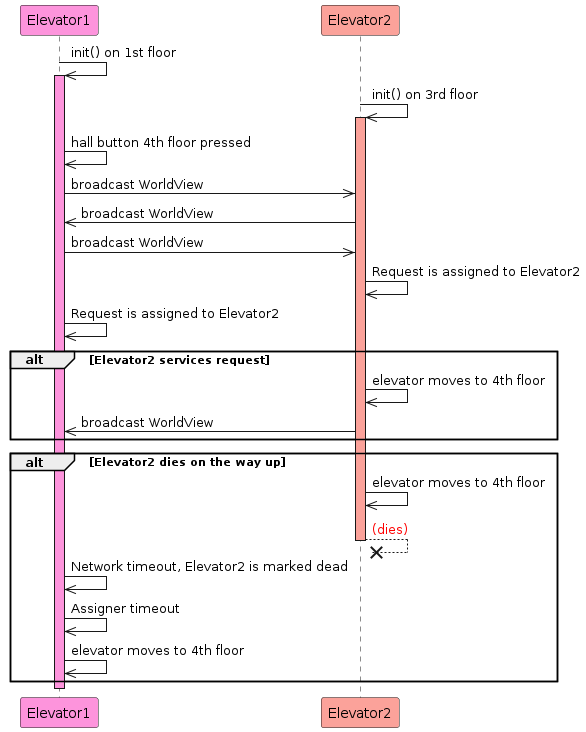

The diagram above was rendered by PlantUML. Its source (embedded in the PNG):
@startuml Network Sequence Diagram
    skinparam classAttributeIconSize 0
    participant Elevator1 #fd94dcff
    participant Elevator2 #fba29aff
    Elevator1->>Elevator1: init() on 1st floor
    activate Elevator1 #fd94dcff
    Elevator2->>Elevator2: init() on 3rd floor
    activate Elevator2 #fba29aff

    Elevator1->>Elevator1: hall button 4th floor pressed
    Elevator1->>Elevator2: broadcast WorldView
    Elevator2->>Elevator1: broadcast WorldView
    Elevator1->>Elevator2: broadcast WorldView

    Elevator2->>Elevator2: Request is assigned to Elevator2
    Elevator1->>Elevator1: Request is assigned to Elevator2

    alt Elevator2 services request
        Elevator2->>Elevator2: elevator moves to 4th floor
        Elevator2->>Elevator1: broadcast WorldView

    end
    alt Elevator2 dies on the way up
        Elevator2->>Elevator2: elevator moves to 4th floor
        Elevator2--x Elevator2: <color:red>(dies)</color>
        deactivate Elevator2
        Elevator1->>Elevator1: Network timeout, Elevator2 is marked dead
        Elevator1->>Elevator1: Assigner timeout
        Elevator1->>Elevator1: elevator moves to 4th floor

    end

    deactivate Elevator1
    deactivate Elevator2
@enduml